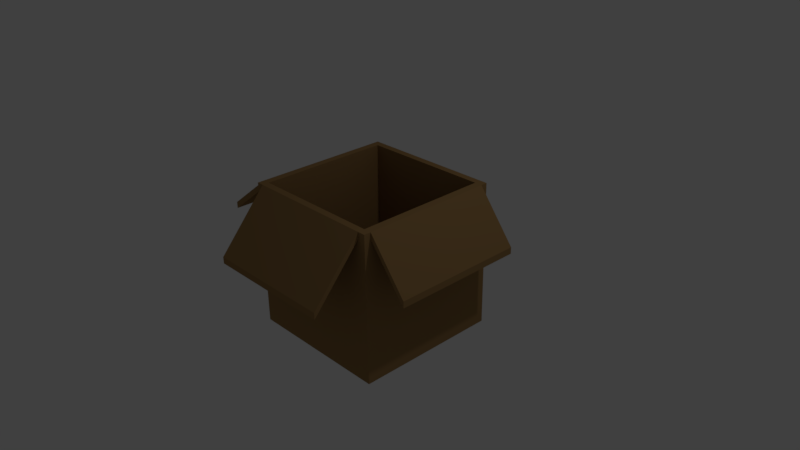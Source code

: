 # Source: Karton.blend  (saved by Blender 2.77.0; exported with 4.5.12 LTS)
import bpy
from mathutils import Matrix  # noqa: F401  (used for matrix-valued properties, if any)

bpy.ops.wm.read_factory_settings(use_empty=True)
scene = bpy.context.scene
scene.name = 'Scene'

# ---- collections
col_collection_1 = bpy.data.collections.new('Collection 1'); scene.collection.children.link(col_collection_1)

# ---- materials (node trees are filled in below, after node groups)
mat_material = bpy.data.materials.new('Material')
mat_material.alpha_threshold = 0.0
mat_material.use_transparent_shadow = False
mat_material.diffuse_color = (0.3264, 0.1925, 0.07513, 1.0)
mat_material.roughness = 0.5
mat_material.line_color = (0.0, 0.0, 0.0, 1.0)

# ---- material node trees

# ---- world
world_world = bpy.data.worlds.new('World'); scene.world = world_world
world_world.color = (0.05088, 0.05088, 0.05088)
world_world.use_sun_shadow = False
world_world.sun_shadow_jitter_overblur = 0.0
world_world.cycles.sampling_method = 'MANUAL'

# ---- cameras
cam_camera = bpy.data.cameras.new('Camera')
cam_camera.clip_end = 100.0
cam_camera.lens = 35.0
cam_camera.sensor_width = 32.0
cam_camera.sensor_height = 18.0
cam_camera.ortho_scale = 7.314
cam_camera.dof.focus_distance = 0.0
cam_camera.dof.aperture_fstop = 128.0

# ---- lights
light_lamp = bpy.data.lights.new('Lamp', 'POINT')
light_lamp.transmission_factor = 0.0
light_lamp.cutoff_distance = 30.0
light_lamp.energy = 100.0
light_lamp.shadow_buffer_clip_start = 1.001
light_lamp.shadow_soft_size = 0.1
light_lamp.shadow_maximum_resolution = 0.006
light_lamp.use_absolute_resolution = True

# ---- meshes
me_cube = bpy.data.meshes.new('Cube')
me_cube.from_pydata([(1.0, 1.0, -1.0), (1.0, -1.0, -1.0), (-1.0, -1.0, -1.0), (-1.0, 1.0, -1.0), (1.0, 1.0, 1.0), (1.0, -1.0, 1.0), (-1.0, -1.0, 1.0), (-1.0, 1.0, 1.0), (1.0, 0.9073, -1.0), (-1.0, 0.9073, -1.0), (1.0, 0.9073, 1.0), (-1.0, 0.9073, 1.0), (1.0, -0.9069, -1.0), (1.0, -0.9069, 1.0), (-1.0, -0.9069, -1.0), (-1.0, -0.9069, 1.0), (0.8963, 1.0, -1.0), (0.8963, -1.0, -1.0), (0.8963, 1.0, 1.0), (0.8963, -1.0, 1.0), (0.8963, 0.9073, 1.0), (0.8963, 0.9073, -1.0), (0.8963, -0.9069, 1.0), (0.8963, -0.9069, -1.0), (-0.8994, 1.0, -1.0), (-0.8994, -1.0, -1.0), (-0.8994, 1.0, 1.0), (-0.8994, -1.0, 1.0), (-0.8994, 0.9073, -1.0), (-0.8994, -0.9069, -1.0), (-0.8994, 0.9073, 1.0), (-0.8994, -0.9069, 1.0), (-0.8994, 0.9073, -0.8031), (0.8963, 0.9073, -0.8031), (-0.8994, -0.9069, -0.8031), (0.8963, -0.9069, -0.8031), (1.0, 1.0, 0.9103), (1.0, -1.0, 0.9103), (-1.0, -1.0, 0.9103), (-1.0, 1.0, 0.9103), (-1.0, 0.9073, 0.9103), (1.0, 0.9073, 0.9103), (-1.0, -0.9069, 0.9103), (1.0, -0.9069, 0.9103), (0.8963, 1.0, 0.9103), (0.8963, -1.0, 0.9103), (-0.8994, 1.0, 0.9103), (-0.8994, -1.0, 0.9103), (-1.756, -0.8624, 0.4395), (-1.756, 0.9517, 0.4395), (-1.756, 0.9517, 0.3498), (-1.756, -0.8624, 0.3498), (0.886, 1.382, -0.02675), (0.886, 1.382, 0.06294), (-0.9097, 1.382, 0.06294), (-0.9097, 1.382, -0.02675), (0.8791, -1.651, 0.2296), (-0.9166, -1.651, 0.2296), (0.8791, -1.651, 0.1399), (-0.9166, -1.651, 0.1399), (1.497, 0.9249, 0.3208), (1.497, -0.8892, 0.3208), (1.497, 0.9249, 0.2311), (1.497, -0.8892, 0.2311)], [], [(29, 25, 2, 14), (31, 15, 6, 27), (43, 13, 5, 37), (47, 27, 6, 38), (40, 11, 7, 39), (46, 24, 3, 39), (40, 42, 51, 50), (36, 4, 10, 41), (26, 7, 11, 30), (24, 28, 9, 3), (38, 6, 15, 42), (10, 13, 61, 60), (30, 11, 15, 31), (28, 29, 14, 9), (8, 12, 23, 21), (10, 20, 22, 13), (0, 8, 21, 16), (4, 18, 20, 10), (36, 0, 16, 44), (37, 5, 19, 45), (13, 22, 19, 5), (12, 1, 17, 23), (21, 23, 29, 28), (20, 30, 32, 33), (16, 21, 28, 24), (18, 26, 30, 20), (44, 16, 24, 46), (27, 47, 59, 57), (22, 31, 27, 19), (23, 17, 25, 29), (33, 32, 34, 35), (22, 20, 33, 35), (30, 31, 34, 32), (31, 22, 35, 34), (17, 45, 47, 25), (44, 46, 55, 52), (1, 37, 45, 17), (4, 36, 44, 18), (8, 41, 43, 12), (2, 38, 42, 14), (0, 36, 41, 8), (14, 42, 40, 9), (26, 46, 39, 7), (9, 40, 39, 3), (25, 47, 38, 2), (12, 43, 37, 1), (51, 48, 49, 50), (42, 15, 48, 51), (11, 40, 50, 49), (15, 11, 49, 48), (53, 52, 55, 54), (26, 18, 53, 54), (18, 44, 52, 53), (46, 26, 54, 55), (58, 56, 57, 59), (45, 19, 56, 58), (19, 27, 57, 56), (47, 45, 58, 59), (62, 60, 61, 63), (13, 43, 63, 61), (41, 10, 60, 62), (43, 41, 62, 63)])
_uv = me_cube.uv_layers.new(name='UVMap')
_uv.uv.foreach_set('vector', [0.5025, 0.2402, 0.5145, 0.2402, 0.5145, 0.2529, 0.5025, 0.2529, 0.2453, 0.1084, 0.2453, 0.09565, 0.2572, 0.09565, 0.2572, 0.1084, 0.5263, 0.4945, 0.5263, 0.5058, 0.5143, 0.5058, 0.5143, 0.4945, 0.2688, 0.2656, 0.2572, 0.2656, 0.2572, 0.2529, 0.2688, 0.2529, 0.7595, 0.5172, 0.7595, 0.5058, 0.7714, 0.5058, 0.7714, 0.5172, 0.01153, 0.5889, 0.257, 0.5887, 0.257, 0.6014, 0.01153, 0.6016, 1.0, 0.2585, 1.0, 0.4879, 0.9027, 0.4823, 0.9027, 0.2529, 0.7714, 0.4945, 0.7714, 0.5058, 0.7595, 0.5058, 0.7595, 0.4945, 4.6e-08, 0.1084, 5.366e-08, 0.09565, 0.01192, 0.09565, 0.01192, 0.1084, 0.2572, 0.2402, 0.2692, 0.2402, 0.2692, 0.2529, 0.2572, 0.2529, 0.5143, 0.5172, 0.5143, 0.5058, 0.5263, 0.5058, 0.5263, 0.5172, 0.9763, 0.7139, 0.9763, 0.9433, 0.8891, 0.9552, 0.8891, 0.7259, 0.01192, 0.1084, 0.01192, 0.09565, 0.2453, 0.09565, 0.2453, 0.1084, 0.2692, 0.2402, 0.5025, 0.2402, 0.5025, 0.2529, 0.2692, 0.2529, 0.2692, 3.769e-08, 0.5025, 0.0, 0.5025, 0.01311, 0.2692, 0.01311, 0.01192, 0.3486, 0.01192, 0.3355, 0.2453, 0.3355, 0.2453, 0.3486, 0.2572, 3.769e-08, 0.2692, 3.769e-08, 0.2692, 0.01311, 0.2572, 0.01311, 0.0, 0.3486, 0.0, 0.3355, 0.01192, 0.3355, 0.01192, 0.3486, 0.01153, 0.3488, 0.257, 0.3486, 0.257, 0.3617, 0.01153, 0.3619, 0.2688, 0.5057, 0.2572, 0.5057, 0.2572, 0.4926, 0.2688, 0.4926, 0.2453, 0.3486, 0.2453, 0.3355, 0.2572, 0.3355, 0.2572, 0.3486, 0.5025, 0.0, 0.5145, 0.0, 0.5145, 0.01311, 0.5025, 0.01311, 0.2692, 0.01311, 0.5025, 0.01311, 0.5025, 0.2402, 0.2692, 0.2402, 0.7464, 0.0002351, 0.9773, 0.0, 0.9773, 0.2278, 0.7464, 0.2281, 0.2572, 0.01311, 0.2692, 0.01311, 0.2692, 0.2402, 0.2572, 0.2402, 0.0, 0.3355, 4.6e-08, 0.1084, 0.01192, 0.1084, 0.01192, 0.3355, 0.01153, 0.3619, 0.257, 0.3617, 0.257, 0.5887, 0.01153, 0.5889, 0.2553, 0.7374, 0.2478, 0.7288, 0.2478, 0.6016, 0.2553, 0.6102, 0.2453, 0.3355, 0.2453, 0.1084, 0.2572, 0.1084, 0.2572, 0.3355, 0.5025, 0.01311, 0.5145, 0.01311, 0.5145, 0.2402, 0.5025, 0.2402, 0.0, 0.6016, 0.231, 0.6016, 0.231, 0.8311, 6.9e-08, 0.8311, 0.2572, 0.7353, 0.2572, 0.506, 0.4892, 0.506, 0.4892, 0.7353, 0.5145, 0.2293, 0.5145, 0.0, 0.7464, 0.0, 0.7464, 0.2293, 0.2572, 0.7353, 0.4881, 0.7356, 0.4881, 0.9634, 0.2572, 0.9632, 0.5143, 0.4929, 0.2688, 0.4926, 0.2688, 0.2656, 0.5143, 0.2659, 0.8912, 0.487, 0.8912, 0.7139, 0.7714, 0.7104, 0.7714, 0.4834, 0.5143, 0.506, 0.2688, 0.5057, 0.2688, 0.4926, 0.5143, 0.4929, 7.666e-09, 0.3488, 0.01153, 0.3488, 0.01153, 0.3619, 0.0, 0.3619, 0.7595, 0.2529, 0.7595, 0.4945, 0.5263, 0.4945, 0.5263, 0.2529, 0.5143, 0.7587, 0.5143, 0.5172, 0.5263, 0.5172, 0.5263, 0.7587, 0.7714, 0.2529, 0.7714, 0.4945, 0.7595, 0.4945, 0.7595, 0.2529, 0.5263, 0.7587, 0.5263, 0.5172, 0.7595, 0.5172, 0.7595, 0.7587, 6.9e-08, 0.5889, 0.01153, 0.5889, 0.01153, 0.6016, 6.9e-08, 0.6016, 0.7595, 0.7587, 0.7595, 0.5172, 0.7714, 0.5172, 0.7714, 0.7587, 0.5143, 0.2659, 0.2688, 0.2656, 0.2688, 0.2529, 0.5143, 0.2532, 0.5263, 0.2529, 0.5263, 0.4945, 0.5143, 0.4945, 0.5143, 0.2529, 0.5007, 0.7353, 0.4892, 0.7353, 0.4892, 0.506, 0.5007, 0.506, 0.51, 0.6252, 0.5007, 0.6319, 0.5007, 0.5127, 0.51, 0.506, 0.231, 0.6016, 0.2402, 0.6084, 0.2402, 0.7276, 0.231, 0.7208, 0.2453, 0.09565, 0.01192, 0.09565, 0.006211, 0.0, 0.2395, 6.03e-08, 0.8912, 0.2529, 0.9027, 0.2529, 0.9027, 0.4799, 0.8912, 0.4799, 0.7714, 0.4834, 0.7714, 0.2564, 0.8912, 0.2529, 0.8912, 0.4799, 0.5076, 0.6319, 0.512, 0.6424, 0.512, 0.7679, 0.5076, 0.7574, 0.4963, 0.7458, 0.5007, 0.7353, 0.5007, 0.8608, 0.4963, 0.8713, 0.7714, 0.7225, 0.783, 0.7225, 0.783, 0.9495, 0.7714, 0.9495, 0.2478, 0.7288, 0.2402, 0.7374, 0.2402, 0.6102, 0.2478, 0.6016, 0.8775, 0.7139, 0.8775, 0.9409, 0.783, 0.9495, 0.783, 0.7225, 0.5143, 0.9857, 0.5143, 0.7587, 0.6088, 0.7673, 0.6088, 0.9943, 0.8775, 0.7259, 0.8891, 0.7259, 0.8891, 0.9552, 0.8775, 0.9552, 0.2379, 0.8433, 0.231, 0.8342, 0.231, 0.7276, 0.2379, 0.7366, 0.5076, 0.7386, 0.5007, 0.7476, 0.5007, 0.641, 0.5076, 0.6319, 0.6088, 0.9881, 0.6088, 0.7587, 0.6961, 0.7707, 0.6961, 1.0])
me_cube.materials.append(mat_material)
me_cube.use_remesh_preserve_volume = False
me_cube.use_remesh_preserve_attributes = False
me_cube.use_mirror_vertex_groups = False
me_cube.update()

# ---- objects
ob_cube = bpy.data.objects.new('Cube', me_cube)
ob_lamp = bpy.data.objects.new('Lamp', light_lamp)
ob_camera = bpy.data.objects.new('Camera', cam_camera)

# ---- transforms, parenting, visibility, modifiers, constraints
ob_cube.location = (0.0, 0.0, 0.0)
ob_cube.lock_rotations_4d = False
ob_cube.empty_display_type = 'ARROWS'
ob_cube.lineart.crease_threshold = 0.0
ob_lamp.location = (4.076, 1.005, 5.904)
ob_lamp.rotation_euler = (0.6503, 0.05522, 1.866)
ob_lamp.lock_rotations_4d = False
ob_lamp.empty_display_type = 'ARROWS'
ob_lamp.color = (0.0, 0.0, 0.0, 0.0)
ob_lamp.lineart.crease_threshold = 0.0
ob_camera.location = (7.481, -6.508, 5.344)
ob_camera.rotation_euler = (1.109, 0.01082, 0.8149)
ob_camera.lock_rotations_4d = False
ob_camera.empty_display_type = 'ARROWS'
ob_camera.color = (0.0, 0.0, 0.0, 0.0)
ob_camera.display_type = 'WIRE'
ob_camera.lineart.crease_threshold = 0.0

# ---- collection membership
col_collection_1.objects.link(ob_cube)
col_collection_1.objects.link(ob_lamp)
col_collection_1.objects.link(ob_camera)

# ---- scene / render settings (as saved in the file)
scene.camera = ob_camera
scene.frame_start = 1; scene.frame_end = 250; scene.frame_set(1)
scene.render.engine = 'BLENDER_EEVEE_NEXT'
scene.render.resolution_percentage = 50
scene.render.dither_intensity = 0.0
scene.cycles.use_denoising = False
scene.cycles.samples = 128
scene.cycles.sampling_pattern = 'TABULATED_SOBOL'
scene.cycles.light_sampling_threshold = 0.0
scene.cycles.use_adaptive_sampling = False
scene.cycles.use_light_tree = False
scene.cycles.blur_glossy = 0.0
scene.cycles.sample_clamp_indirect = 0.0
scene.view_settings.view_transform = 'Standard'
bpy.context.view_layer.update()
